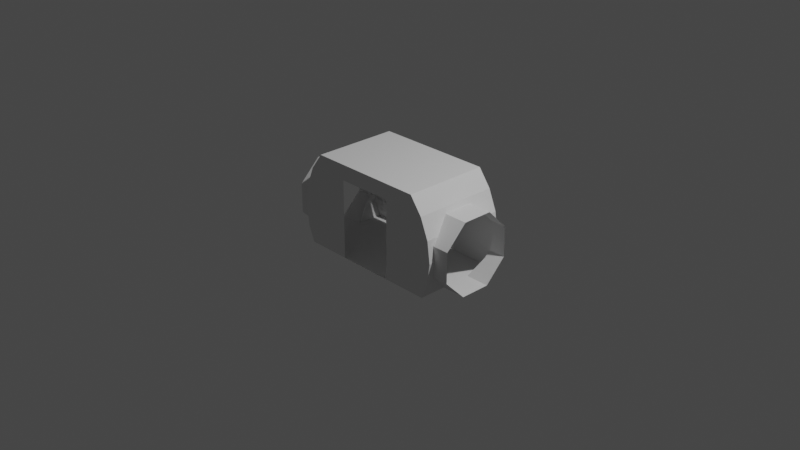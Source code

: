 # Source: shortDockingModuleIVA.blend  (saved by Blender 3.1.7; exported with 4.5.12 LTS)
import bpy
from mathutils import Matrix  # noqa: F401  (used for matrix-valued properties, if any)

bpy.ops.wm.read_factory_settings(use_empty=True)
scene = bpy.context.scene
scene.name = 'Scene'

# ---- collections
col_collection = bpy.data.collections.new('Collection'); scene.collection.children.link(col_collection)

# ---- world
world_world = bpy.data.worlds.new('World'); scene.world = world_world
world_world.use_nodes = True; world_world.node_tree.nodes.clear()
_N = world_world.node_tree.nodes; _L = world_world.node_tree.links
n0 = _N.new('ShaderNodeOutputWorld'); n0.name = 'World Output'; n0.location = (300, 300)
n1 = _N.new('ShaderNodeBackground'); n1.name = 'Background'; n1.location = (10, 300)
n1.inputs[0].default_value = (0.05088, 0.05088, 0.05088, 1.0)
_L.new(n1.outputs[0], n0.inputs[0])
n0.is_active_output = True
world_world.color = (0.05088, 0.05088, 0.05088)
world_world.use_sun_shadow = False
world_world.sun_shadow_jitter_overblur = 0.0

# ---- cameras
cam_camera = bpy.data.cameras.new('Camera')
cam_camera.clip_end = 100.0
cam_camera.ortho_scale = 7.314

# ---- lights
light_light = bpy.data.lights.new('Light', 'POINT')
light_light.transmission_factor = 0.0
light_light.energy = 1000.0
light_light.shadow_soft_size = 0.1
light_light.shadow_maximum_resolution = 0.006
light_light.use_absolute_resolution = True

# ---- meshes
me_shellcollider_collider = bpy.data.meshes.new('shellCollider.collider')
me_shellcollider_collider.from_pydata([(-0.7859, 0.4536, -0.9071), (-0.8766, 0.2348, -0.9071), (-0.9075, -2.241e-07, -0.9071), (-0.8766, -0.2348, -0.9071), (0.8861, 0.1623, -0.04192), (0.8766, 0.2348, 0.02608), (0.8766, 0.2348, -0.1144), (0.8766, 0.2348, -0.7659), (0.8766, 0.2348, -0.9071), (0.9075, -3.21e-07, -0.9071), (0.9075, -2.986e-07, -0.8384), (0.8861, 0.1623, -0.8384), (0.9075, -9.744e-08, -0.04192), (0.9075, -1.903e-08, 0.02608), (0.8766, -0.2348, -0.1091), (0.8766, -0.2348, 0.02608), (0.8854, -0.1676, -0.04192), (0.8766, -0.2348, -0.9071), (0.8766, -0.2348, -0.7712), (0.8854, -0.1676, -0.8384), (0.8082, -0.4, -0.9071), (0.8082, -0.4002, -0.6058), (0.8082, -0.4002, -0.2745), (0.8082, -0.4, 0.02608), (-0.7859, 0.4536, 0.02608), (-0.8766, -0.2348, 0.02608), (-0.9075, -2.648e-08, 0.02608), (-0.8082, -0.4, 0.02608), (-0.6496, 0.636, 0.02608), (0.7859, 0.4536, -0.9071), (0.6496, 0.636, -0.9071), (0.6496, 0.636, 0.02608), (0.3106, 0.636, -0.9071), (0.3106, 0.636, 0.02608), (0.7859, 0.4536, 0.02608), (-0.6496, 0.636, -0.9071), (0.3106, 0.4663, 0.02608), (0.3106, -0.4, 0.02608), (-0.8082, -0.4002, -0.2745), (-0.8082, -0.4002, -0.6058), (0.3106, -0.4, -0.9071), (-0.3106, 0.4663, -0.9071), (-0.3106, 0.636, -0.9071), (-0.3106, -0.4, -0.9071), (-0.8082, -0.4, -0.9071), (0.81, 0.3956, -0.2752), (0.81, 0.3956, -0.6051), (-0.8766, 0.2348, 0.02608), (-0.81, 0.3956, -0.2752), (-0.81, 0.3956, -0.6051), (-0.8766, 0.2348, -0.7659), (-0.8766, 0.2348, -0.1144), (-0.8861, 0.1623, -0.04192), (-0.9075, -6.019e-08, -0.04192), (-0.8861, 0.1623, -0.8384), (-0.9075, -2.092e-07, -0.8384), (-0.8854, -0.1676, -0.04192), (-0.8854, -0.1676, -0.8384), (-0.8766, -0.2348, -0.7712), (-0.8766, -0.2348, -0.1091), (0.3106, 0.4663, -0.9071), (-0.3106, -0.4, 0.02608), (-0.3106, 0.4663, 0.02608), (-0.3106, 0.636, 0.02608), (-1.069, 0.3956, -0.2752), (-1.069, 0.3956, -0.6051), (1.069, 0.3956, -0.6051), (1.069, 0.3956, -0.2752), (1.069, 0.1623, -0.04192), (-1.069, 0.1623, -0.04192), (1.069, -0.1676, -0.04192), (-1.069, -0.1676, -0.04192), (-1.069, -0.1676, -0.8384), (-1.069, 0.1623, -0.8384), (1.069, 0.1623, -0.8384), (1.069, -0.1676, -0.8384), (1.069, -0.4002, -0.2745), (1.069, -0.4002, -0.6058), (-1.069, -0.4002, -0.6058), (-1.069, -0.4002, -0.2745)], [], [(0, 1, 2), (0, 2, 3), (5, 6, 4), (7, 8, 11), (9, 10, 8), (10, 11, 8), (13, 5, 12), (5, 4, 12), (15, 16, 14), (10, 9, 19), (18, 19, 17), (17, 19, 9), (15, 13, 16), (13, 12, 16), (17, 20, 18), (20, 21, 18), (23, 15, 22), (15, 14, 22), (25, 26, 24), (24, 28, 27), (24, 27, 25), (30, 9, 29), (20, 9, 30), (17, 9, 20), (32, 30, 31), (32, 31, 33), (9, 8, 29), (5, 13, 34), (13, 15, 34), (35, 28, 24), (0, 35, 24), (15, 31, 34), (23, 31, 15), (23, 37, 36), (36, 33, 31), (36, 31, 23), (23, 22, 37), (22, 38, 37), (21, 20, 39), (40, 39, 20), (41, 42, 35), (35, 44, 43), (35, 43, 41), (0, 3, 35), (35, 3, 44), (29, 34, 31), (29, 31, 30), (5, 45, 6), (29, 8, 46), (8, 7, 46), (5, 34, 45), (29, 46, 34), (34, 46, 45), (26, 47, 24), (1, 0, 50), (0, 24, 48), (50, 0, 49), (0, 48, 49), (47, 51, 24), (51, 48, 24), (26, 52, 47), (52, 51, 47), (52, 26, 53), (2, 1, 55), (50, 54, 1), (54, 55, 1), (53, 26, 56), (2, 55, 3), (58, 3, 57), (55, 57, 3), (25, 59, 26), (59, 56, 26), (27, 38, 59), (3, 58, 44), (58, 39, 44), (27, 59, 25), (20, 30, 32), (32, 60, 40), (32, 40, 20), (61, 38, 27), (44, 39, 43), (37, 38, 61), (43, 39, 40), (61, 27, 28), (28, 63, 62), (28, 62, 61), (62, 63, 33), (62, 33, 36), (35, 42, 63), (35, 63, 28), (42, 32, 33), (42, 33, 63), (32, 42, 41), (32, 41, 60), (48, 64, 49), (64, 65, 49), (46, 66, 45), (66, 67, 45), (4, 6, 68), (45, 67, 6), (67, 68, 6), (48, 51, 64), (52, 69, 51), (69, 64, 51), (16, 12, 70), (4, 68, 12), (68, 70, 12), (52, 53, 69), (56, 71, 53), (71, 69, 53), (72, 57, 73), (54, 73, 55), (55, 73, 57), (66, 46, 74), (11, 74, 7), (7, 74, 46), (54, 50, 73), (49, 65, 50), (65, 73, 50), (74, 11, 75), (19, 75, 10), (10, 75, 11), (76, 22, 70), (16, 70, 14), (14, 70, 22), (19, 18, 75), (21, 77, 18), (77, 75, 18), (21, 22, 77), (22, 76, 77), (22, 21, 38), (21, 39, 38), (79, 38, 78), (38, 39, 78), (38, 79, 59), (71, 56, 79), (56, 59, 79), (57, 72, 58), (78, 39, 72), (39, 58, 72)])
me_shellcollider_collider.use_remesh_fix_poles = True
me_shellcollider_collider.use_remesh_preserve_attributes = False
me_shellcollider_collider.update()

# ---- objects
ob_light = bpy.data.objects.new('Light', light_light)
ob_camera = bpy.data.objects.new('Camera', cam_camera)
ob_freeiva = bpy.data.objects.new('FreeIva', None)
ob_shellcollider = bpy.data.objects.new('shellCollider', me_shellcollider_collider)

# ---- transforms, parenting, visibility, modifiers, constraints
ob_light.location = (4.076, 1.005, 5.904)
ob_light.rotation_euler = (0.6503, 0.05522, 1.866)
ob_light.lock_rotations_4d = False
ob_light.empty_display_type = 'ARROWS'
ob_light.color = (0.0, 0.0, 0.0, 0.0)
ob_light.lineart.crease_threshold = 0.0
ob_camera.location = (7.359, -6.926, 4.958)
ob_camera.rotation_euler = (1.109, 0.0, 0.8149)
ob_camera.lock_rotations_4d = False
ob_camera.empty_display_type = 'ARROWS'
ob_camera.color = (0.0, 0.0, 0.0, 0.0)
ob_camera.display_type = 'WIRE'
ob_camera.lineart.crease_threshold = 0.0
ob_freeiva.location = (0.0, 0.0, 0.0)
ob_freeiva.rotation_mode = 'QUATERNION'
ob_freeiva.rotation_quaternion = (1.0, 0.0, 0.0, 0.0)
ob_shellcollider.parent = ob_freeiva
ob_shellcollider.location = (0.0, -0.4388, -5.895e-08)
ob_shellcollider.rotation_mode = 'QUATERNION'
ob_shellcollider.rotation_quaternion = (0.7071, 0.7071, -8.432e-09, 8.432e-09)
ob_shellcollider.scale = (1.0, 1.0, 1.0)

# ---- collection membership
col_collection.objects.link(ob_light)
col_collection.objects.link(ob_camera)
col_collection.objects.link(ob_freeiva)
col_collection.objects.link(ob_shellcollider)

# ---- scene / render settings (as saved in the file)
scene.camera = ob_camera
scene.frame_start = 1; scene.frame_end = 250; scene.frame_set(1)
scene.render.engine = 'BLENDER_EEVEE_NEXT'
scene.cycles.sampling_pattern = 'TABULATED_SOBOL'
scene.cycles.use_light_tree = False
scene.view_settings.view_transform = 'Filmic'
bpy.context.view_layer.update()
